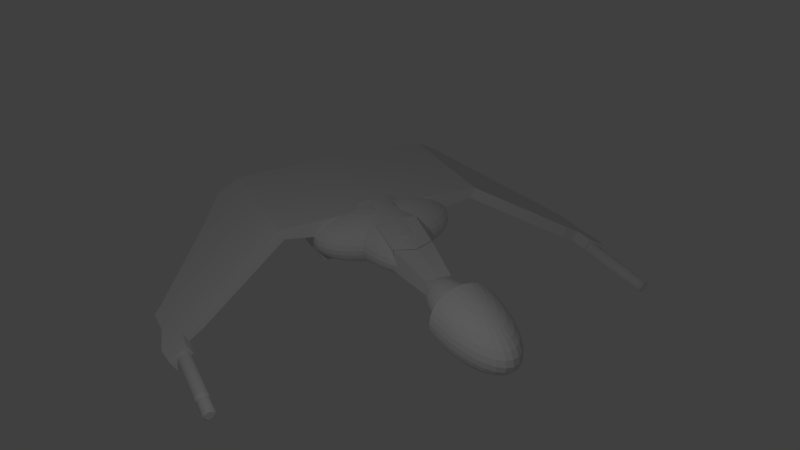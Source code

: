 # Source: kling_warbird_work.blend  (saved by Blender 2.72.0; exported with 4.5.12 LTS)
import bpy
from mathutils import Matrix  # noqa: F401  (used for matrix-valued properties, if any)

bpy.ops.wm.read_factory_settings(use_empty=True)
scene = bpy.context.scene
scene.name = 'Scene'

# ---- collections
col_collection_1 = bpy.data.collections.new('Collection 1'); scene.collection.children.link(col_collection_1)

# ---- world
world_world = bpy.data.worlds.new('World'); scene.world = world_world
world_world.color = (0.05088, 0.05088, 0.05088)
world_world.use_sun_shadow = False
world_world.sun_shadow_jitter_overblur = 0.0
world_world.cycles.sampling_method = 'MANUAL'
world_world.cycles.sample_map_resolution = 256

# ---- cameras
cam_camera_001 = bpy.data.cameras.new('Camera.001')
cam_camera_001.clip_end = 100.0
cam_camera_001.lens = 35.0
cam_camera_001.sensor_width = 32.0
cam_camera_001.sensor_height = 18.0
cam_camera_001.display_size = 2.0
cam_camera_001.dof.focus_distance = 0.0
cam_camera_001.dof.aperture_fstop = 128.0

# ---- lights
light_point = bpy.data.lights.new('Point', 'POINT')
light_point.transmission_factor = 0.0
light_point.energy = 100.0
light_point.shadow_buffer_clip_start = 0.5
light_point.shadow_soft_size = 0.1
light_point.shadow_maximum_resolution = 0.006
light_point.use_absolute_resolution = True
light_point.cycles.use_multiple_importance_sampling = False

# ---- meshes
me_cylinder = bpy.data.meshes.new('Cylinder')
me_cylinder.from_pydata([(3.614, -0.6474, -0.08944), (3.614, -0.6474, -1.126), (3.635, -0.6495, -0.08944), (3.635, -0.6495, -1.126), (3.655, -0.6557, -0.08944), (3.655, -0.6557, -1.126), (3.674, -0.6658, -0.08944), (3.674, -0.6658, -1.126), (3.691, -0.6794, -0.08944), (3.691, -0.6794, -1.126), (3.704, -0.6959, -0.08944), (3.704, -0.6959, -1.126), (3.714, -0.7147, -0.08944), (3.714, -0.7147, -1.126), (3.72, -0.7352, -0.08944), (3.72, -0.7352, -1.126), (3.723, -0.7564, -0.08944), (3.723, -0.7564, -1.126), (3.72, -0.7777, -0.08944), (3.72, -0.7777, -1.126), (3.714, -0.7981, -0.08944), (3.714, -0.7981, -1.126), (3.704, -0.817, -0.08944), (3.704, -0.817, -1.126), (3.691, -0.8335, -0.08944), (3.691, -0.8335, -1.126), (3.674, -0.847, -0.08944), (3.674, -0.847, -1.126), (3.655, -0.8571, -0.08944), (3.655, -0.8571, -1.126), (3.635, -0.8633, -0.08944), (3.635, -0.8633, -1.126), (3.614, -0.8654, -0.08944), (3.614, -0.8654, -1.126), (3.592, -0.8633, -0.08944), (3.592, -0.8633, -1.126), (3.572, -0.8571, -0.08944), (3.572, -0.8571, -1.126), (3.553, -0.847, -0.08944), (3.553, -0.847, -1.126), (3.537, -0.8335, -0.08944), (3.537, -0.8335, -1.126), (3.523, -0.817, -0.08944), (3.523, -0.817, -1.126), (3.513, -0.7981, -0.08944), (3.513, -0.7981, -1.126), (3.507, -0.7777, -0.08944), (3.507, -0.7777, -1.126), (3.505, -0.7564, -0.08944), (3.505, -0.7564, -1.126), (3.507, -0.7352, -0.08944), (3.507, -0.7352, -1.126), (3.513, -0.7147, -0.08944), (3.513, -0.7147, -1.126), (3.523, -0.6959, -0.08944), (3.523, -0.6959, -1.126), (3.537, -0.6794, -0.08944), (3.537, -0.6794, -1.126), (3.553, -0.6658, -0.08944), (3.553, -0.6658, -1.126), (3.572, -0.6557, -0.08944), (3.572, -0.6557, -1.126), (3.592, -0.6495, -0.08944), (3.592, -0.6495, -1.126), (3.614, -0.6751, -1.173), (3.629, -0.6767, -1.173), (3.645, -0.6813, -1.173), (3.659, -0.6888, -1.173), (3.671, -0.6989, -1.173), (3.681, -0.7113, -1.173), (3.689, -0.7253, -1.173), (3.693, -0.7406, -1.173), (3.695, -0.7564, -1.173), (3.693, -0.7723, -1.173), (3.689, -0.7875, -1.173), (3.681, -0.8016, -1.173), (3.671, -0.8139, -1.173), (3.659, -0.824, -1.173), (3.645, -0.8315, -1.173), (3.629, -0.8362, -1.173), (3.614, -0.8377, -1.173), (3.598, -0.8362, -1.173), (3.582, -0.8315, -1.173), (3.568, -0.824, -1.173), (3.556, -0.8139, -1.173), (3.546, -0.8016, -1.173), (3.538, -0.7875, -1.173), (3.534, -0.7723, -1.173), (3.532, -0.7564, -1.173), (3.534, -0.7406, -1.173), (3.538, -0.7253, -1.173), (3.546, -0.7113, -1.173), (3.556, -0.6989, -1.173), (3.568, -0.6888, -1.173), (3.582, -0.6813, -1.173), (3.598, -0.6767, -1.173), (3.614, -0.6751, -1.226), (3.629, -0.6767, -1.226), (3.645, -0.6813, -1.226), (3.659, -0.6888, -1.226), (3.671, -0.6989, -1.226), (3.681, -0.7113, -1.226), (3.689, -0.7253, -1.226), (3.693, -0.7406, -1.226), (3.695, -0.7564, -1.226), (3.693, -0.7723, -1.226), (3.689, -0.7875, -1.226), (3.681, -0.8016, -1.226), (3.671, -0.8139, -1.226), (3.659, -0.824, -1.226), (3.645, -0.8315, -1.226), (3.629, -0.8362, -1.226), (3.614, -0.8377, -1.226), (3.598, -0.8362, -1.226), (3.582, -0.8315, -1.226), (3.568, -0.824, -1.226), (3.556, -0.8139, -1.226), (3.546, -0.8016, -1.226), (3.538, -0.7875, -1.226), (3.534, -0.7723, -1.226), (3.532, -0.7564, -1.226), (3.534, -0.7406, -1.226), (3.538, -0.7253, -1.226), (3.546, -0.7113, -1.226), (3.556, -0.6989, -1.226), (3.568, -0.6888, -1.226), (3.582, -0.6813, -1.226), (3.598, -0.6767, -1.226), (3.614, -0.6585, -1.226), (3.633, -0.6604, -1.226), (3.651, -0.666, -1.226), (3.668, -0.675, -1.226), (3.683, -0.6872, -1.226), (3.695, -0.702, -1.226), (3.704, -0.719, -1.226), (3.71, -0.7373, -1.226), (3.711, -0.7564, -1.226), (3.71, -0.7755, -1.226), (3.704, -0.7939, -1.226), (3.695, -0.8108, -1.226), (3.683, -0.8256, -1.226), (3.668, -0.8378, -1.226), (3.651, -0.8469, -1.226), (3.633, -0.8524, -1.226), (3.614, -0.8543, -1.226), (3.594, -0.8524, -1.226), (3.576, -0.8469, -1.226), (3.559, -0.8378, -1.226), (3.544, -0.8256, -1.226), (3.532, -0.8108, -1.226), (3.523, -0.7939, -1.226), (3.518, -0.7755, -1.226), (3.516, -0.7564, -1.226), (3.518, -0.7373, -1.226), (3.523, -0.719, -1.226), (3.532, -0.702, -1.226), (3.544, -0.6872, -1.226), (3.559, -0.675, -1.226), (3.576, -0.666, -1.226), (3.594, -0.6604, -1.226), (3.614, -0.6585, -1.464), (3.633, -0.6604, -1.464), (3.651, -0.666, -1.464), (3.668, -0.675, -1.464), (3.683, -0.6872, -1.464), (3.695, -0.702, -1.464), (3.704, -0.719, -1.464), (3.71, -0.7373, -1.464), (3.711, -0.7564, -1.464), (3.71, -0.7755, -1.464), (3.704, -0.7939, -1.464), (3.695, -0.8108, -1.464), (3.683, -0.8256, -1.464), (3.668, -0.8378, -1.464), (3.651, -0.8469, -1.464), (3.633, -0.8524, -1.464), (3.614, -0.8543, -1.464), (3.594, -0.8524, -1.464), (3.576, -0.8469, -1.464), (3.559, -0.8378, -1.464), (3.544, -0.8256, -1.464), (3.532, -0.8108, -1.464), (3.523, -0.7939, -1.464), (3.518, -0.7755, -1.464), (3.516, -0.7564, -1.464), (3.518, -0.7373, -1.464), (3.523, -0.719, -1.464), (3.532, -0.702, -1.464), (3.544, -0.6872, -1.464), (3.559, -0.675, -1.464), (3.576, -0.666, -1.464), (3.594, -0.6604, -1.464), (3.614, -0.6923, -1.484), (3.626, -0.6936, -1.484), (3.638, -0.6972, -1.484), (3.649, -0.7031, -1.484), (3.659, -0.7111, -1.484), (3.667, -0.7208, -1.484), (3.673, -0.7319, -1.484), (3.676, -0.7439, -1.484), (3.678, -0.7564, -1.484), (3.676, -0.7689, -1.484), (3.673, -0.781, -1.484), (3.667, -0.792, -1.484), (3.659, -0.8018, -1.484), (3.649, -0.8097, -1.484), (3.638, -0.8157, -1.484), (3.626, -0.8193, -1.484), (3.614, -0.8205, -1.484), (3.601, -0.8193, -1.484), (3.589, -0.8157, -1.484), (3.578, -0.8097, -1.484), (3.568, -0.8018, -1.484), (3.56, -0.792, -1.484), (3.554, -0.781, -1.484), (3.551, -0.7689, -1.484), (3.549, -0.7564, -1.484), (3.551, -0.7439, -1.484), (3.554, -0.7319, -1.484), (3.56, -0.7208, -1.484), (3.568, -0.7111, -1.484), (3.578, -0.7031, -1.484), (3.589, -0.6972, -1.484), (3.601, -0.6936, -1.484), (3.614, -0.6923, -1.495), (3.626, -0.6936, -1.495), (3.638, -0.6972, -1.495), (3.649, -0.7031, -1.495), (3.659, -0.7111, -1.495), (3.667, -0.7208, -1.495), (3.673, -0.7319, -1.495), (3.676, -0.7439, -1.495), (3.678, -0.7564, -1.495), (3.676, -0.7689, -1.495), (3.673, -0.781, -1.495), (3.667, -0.792, -1.495), (3.659, -0.8018, -1.495), (3.649, -0.8097, -1.495), (3.638, -0.8157, -1.495), (3.626, -0.8193, -1.495), (3.614, -0.8205, -1.495), (3.601, -0.8193, -1.495), (3.589, -0.8157, -1.495), (3.578, -0.8097, -1.495), (3.568, -0.8018, -1.495), (3.56, -0.792, -1.495), (3.554, -0.781, -1.495), (3.551, -0.7689, -1.495), (3.549, -0.7564, -1.495), (3.551, -0.7439, -1.495), (3.554, -0.7319, -1.495), (3.56, -0.7208, -1.495), (3.568, -0.7111, -1.495), (3.578, -0.7031, -1.495), (3.589, -0.6972, -1.495), (3.601, -0.6936, -1.495)], [], [(0, 2, 3, 1), (2, 4, 5, 3), (4, 6, 7, 5), (6, 8, 9, 7), (8, 10, 11, 9), (10, 12, 13, 11), (12, 14, 15, 13), (14, 16, 17, 15), (16, 18, 19, 17), (18, 20, 21, 19), (20, 22, 23, 21), (22, 24, 25, 23), (24, 26, 27, 25), (26, 28, 29, 27), (28, 30, 31, 29), (30, 32, 33, 31), (32, 34, 35, 33), (34, 36, 37, 35), (36, 38, 39, 37), (38, 40, 41, 39), (40, 42, 43, 41), (42, 44, 45, 43), (44, 46, 47, 45), (46, 48, 49, 47), (48, 50, 51, 49), (50, 52, 53, 51), (52, 54, 55, 53), (54, 56, 57, 55), (56, 58, 59, 57), (58, 60, 61, 59), (53, 90, 89, 51), (62, 0, 1, 63), (60, 62, 63, 61), (0, 62, 60, 58, 56, 54, 52, 50, 48, 46, 44, 42, 40, 38, 36, 34, 32, 30, 28, 26, 24, 22, 20, 18, 16, 14, 12, 10, 8, 6, 4, 2), (90, 122, 121, 89), (9, 68, 67, 7), (31, 79, 78, 29), (59, 93, 92, 57), (37, 82, 81, 35), (15, 71, 70, 13), (1, 64, 95, 63), (43, 85, 84, 41), (21, 74, 73, 19), (49, 88, 87, 47), (5, 66, 65, 3), (27, 77, 76, 25), (55, 91, 90, 53), (11, 69, 68, 9), (33, 80, 79, 31), (61, 94, 93, 59), (39, 83, 82, 37), (3, 65, 64, 1), (17, 72, 71, 15), (45, 86, 85, 43), (23, 75, 74, 21), (51, 89, 88, 49), (7, 67, 66, 5), (29, 78, 77, 27), (57, 92, 91, 55), (35, 81, 80, 33), (13, 70, 69, 11), (63, 95, 94, 61), (41, 84, 83, 39), (19, 73, 72, 17), (47, 87, 86, 45), (25, 76, 75, 23), (124, 156, 155, 123), (68, 100, 99, 67), (79, 111, 110, 78), (88, 120, 119, 87), (66, 98, 97, 65), (77, 109, 108, 76), (86, 118, 117, 85), (75, 107, 106, 74), (95, 127, 126, 94), (84, 116, 115, 83), (73, 105, 104, 72), (93, 125, 124, 92), (82, 114, 113, 81), (71, 103, 102, 70), (91, 123, 122, 90), (69, 101, 100, 68), (80, 112, 111, 79), (89, 121, 120, 88), (67, 99, 98, 66), (78, 110, 109, 77), (87, 119, 118, 86), (65, 97, 96, 64), (76, 108, 107, 75), (64, 96, 127, 95), (85, 117, 116, 84), (74, 106, 105, 73), (94, 126, 125, 93), (83, 115, 114, 82), (72, 104, 103, 71), (92, 124, 123, 91), (81, 113, 112, 80), (70, 102, 101, 69), (158, 190, 189, 157), (113, 145, 144, 112), (102, 134, 133, 101), (122, 154, 153, 121), (100, 132, 131, 99), (111, 143, 142, 110), (120, 152, 151, 119), (98, 130, 129, 97), (109, 141, 140, 108), (118, 150, 149, 117), (107, 139, 138, 106), (127, 159, 158, 126), (116, 148, 147, 115), (105, 137, 136, 104), (125, 157, 156, 124), (114, 146, 145, 113), (103, 135, 134, 102), (123, 155, 154, 122), (101, 133, 132, 100), (112, 144, 143, 111), (121, 153, 152, 120), (99, 131, 130, 98), (110, 142, 141, 109), (119, 151, 150, 118), (97, 129, 128, 96), (108, 140, 139, 107), (96, 128, 159, 127), (117, 149, 148, 116), (106, 138, 137, 105), (126, 158, 157, 125), (115, 147, 146, 114), (104, 136, 135, 103), (160, 192, 223, 191), (147, 179, 178, 146), (136, 168, 167, 135), (156, 188, 187, 155), (145, 177, 176, 144), (134, 166, 165, 133), (154, 186, 185, 153), (132, 164, 163, 131), (143, 175, 174, 142), (152, 184, 183, 151), (130, 162, 161, 129), (141, 173, 172, 140), (150, 182, 181, 149), (139, 171, 170, 138), (159, 191, 190, 158), (148, 180, 179, 147), (137, 169, 168, 136), (157, 189, 188, 156), (146, 178, 177, 145), (135, 167, 166, 134), (155, 187, 186, 154), (133, 165, 164, 132), (144, 176, 175, 143), (153, 185, 184, 152), (131, 163, 162, 130), (142, 174, 173, 141), (151, 183, 182, 150), (129, 161, 160, 128), (140, 172, 171, 139), (128, 160, 191, 159), (149, 181, 180, 148), (138, 170, 169, 137), (215, 247, 246, 214), (181, 213, 212, 180), (170, 202, 201, 169), (190, 222, 221, 189), (179, 211, 210, 178), (168, 200, 199, 167), (188, 220, 219, 187), (177, 209, 208, 176), (166, 198, 197, 165), (186, 218, 217, 185), (164, 196, 195, 163), (175, 207, 206, 174), (184, 216, 215, 183), (162, 194, 193, 161), (173, 205, 204, 172), (182, 214, 213, 181), (171, 203, 202, 170), (191, 223, 222, 190), (180, 212, 211, 179), (169, 201, 200, 168), (189, 221, 220, 188), (178, 210, 209, 177), (167, 199, 198, 166), (187, 219, 218, 186), (165, 197, 196, 164), (176, 208, 207, 175), (185, 217, 216, 184), (163, 195, 194, 162), (174, 206, 205, 173), (183, 215, 214, 182), (161, 193, 192, 160), (172, 204, 203, 171), (225, 226, 227, 228, 229, 230, 231, 232, 233, 234, 235, 236, 237, 238, 239, 240, 241, 242, 243, 244, 245, 246, 247, 248, 249, 250, 251, 252, 253, 254, 255, 224), (193, 225, 224, 192), (204, 236, 235, 203), (192, 224, 255, 223), (213, 245, 244, 212), (202, 234, 233, 201), (222, 254, 253, 221), (211, 243, 242, 210), (200, 232, 231, 199), (220, 252, 251, 219), (209, 241, 240, 208), (198, 230, 229, 197), (218, 250, 249, 217), (196, 228, 227, 195), (207, 239, 238, 206), (216, 248, 247, 215), (194, 226, 225, 193), (205, 237, 236, 204), (214, 246, 245, 213), (203, 235, 234, 202), (223, 255, 254, 222), (212, 244, 243, 211), (201, 233, 232, 200), (221, 253, 252, 220), (210, 242, 241, 209), (199, 231, 230, 198), (219, 251, 250, 218), (197, 229, 228, 196), (208, 240, 239, 207), (217, 249, 248, 216), (195, 227, 226, 194), (206, 238, 237, 205)])
me_cylinder.use_remesh_preserve_volume = False
me_cylinder.use_remesh_preserve_attributes = False
me_cylinder.use_mirror_vertex_groups = False
me_cylinder.update()
me_cube_003 = bpy.data.meshes.new('Cube.003')
me_cube_003.from_pydata([(1.0, 1.0, -1.0), (1.0, -1.0, -1.0), (1.0, 1.0, 1.0), (1.0, -1.0, 1.0), (0.0, 1.0, 1.0), (1.0, 1.0, 0.0), (0.0, 1.0, -1.0), (1.0, 0.0, 1.0), (1.0, -1.0, 0.0), (1.0, 0.0, -1.0), (0.0, -1.0, 1.0), (0.0, -1.0, -1.0), (0.0, 1.0, 0.0), (1.0, 0.0, 0.0), (0.0, -1.0, 0.0), (0.0, 0.0, -1.0), (0.0, 0.0, 1.0)], [], [(12, 5, 0, 6), (13, 8, 1, 9), (15, 6, 0, 9), (4, 2, 5, 12), (5, 13, 9, 0), (2, 7, 13, 5), (7, 3, 8, 13), (8, 14, 11, 1), (3, 10, 14, 8), (11, 15, 9, 1), (3, 7, 16, 10), (7, 2, 4, 16)])
me_cube_003.use_remesh_preserve_volume = False
me_cube_003.use_remesh_preserve_attributes = False
me_cube_003.use_mirror_vertex_groups = False
me_cube_003.update()
me_sphere_003 = bpy.data.meshes.new('Sphere.003')
me_sphere_003.from_pydata([(0.1959, 0.1548, 1.019), (0.1959, 0.3424, 0.9676), (0.1959, 0.5152, 0.8839), (0.1959, 0.6668, 0.7714), (0.1959, 0.7911, 0.6342), (0.1959, 0.8836, 0.4778), (0.1959, 0.9405, 0.308), (0.1959, 0.9597, 0.1315), (0.1959, 0.9405, -0.04509), (0.1959, 0.8836, -0.2149), (0.1959, 0.7911, -0.3713), (0.1959, 0.6668, -0.5085), (0.1959, 0.5152, -0.621), (0.1959, 0.3424, -0.7046), (0.1959, 0.1548, -0.7561), (0.2339, 0.151, 1.019), (0.2705, 0.335, 0.9676), (0.3043, 0.5046, 0.8839), (0.3338, 0.6532, 0.7714), (0.3581, 0.7752, 0.6342), (0.3761, 0.8658, 0.4778), (0.3872, 0.9216, 0.308), (0.391, 0.9405, 0.1315), (0.3872, 0.9216, -0.04509), (0.3761, 0.8658, -0.2149), (0.3581, 0.7752, -0.3713), (0.3338, 0.6532, -0.5085), (0.3043, 0.5046, -0.621), (0.2705, 0.335, -0.7046), (0.2339, 0.151, -0.7561), (0.2705, 0.1399, 1.019), (0.3423, 0.3132, 0.9676), (0.4085, 0.473, 0.8839), (0.4665, 0.613, 0.7714), (0.5141, 0.7278, 0.6342), (0.5494, 0.8132, 0.4778), (0.5712, 0.8658, 0.308), (0.5786, 0.8836, 0.1315), (0.5712, 0.8658, -0.04509), (0.5494, 0.8132, -0.2149), (0.5141, 0.7278, -0.3713), (0.4665, 0.613, -0.5085), (0.4085, 0.473, -0.621), (0.3423, 0.3132, -0.7046), (0.2705, 0.1399, -0.7561), (0.3043, 0.1219, 1.019), (0.4085, 0.2779, 0.9676), (0.5045, 0.4216, 0.8839), (0.5887, 0.5476, 0.7714), (0.6578, 0.651, 0.6342), (0.7092, 0.7278, 0.4778), (0.7408, 0.7752, 0.308), (0.7515, 0.7911, 0.1315), (0.7408, 0.7752, -0.04509), (0.7092, 0.7278, -0.2149), (0.6578, 0.651, -0.3713), (0.5887, 0.5476, -0.5085), (0.5045, 0.4216, -0.621), (0.4085, 0.2779, -0.7046), (0.3043, 0.1219, -0.7561), (0.3338, 0.09762, 1.019), (0.4665, 0.2303, 0.9676), (0.5887, 0.3525, 0.8839), (0.6959, 0.4597, 0.7714), (0.7838, 0.5476, 0.6342), (0.8492, 0.613, 0.4778), (0.8894, 0.6532, 0.308), (0.903, 0.6668, 0.1315), (0.8894, 0.6532, -0.04509), (0.8492, 0.613, -0.2149), (0.7838, 0.5476, -0.3713), (0.6959, 0.4597, -0.5085), (0.5887, 0.3525, -0.621), (0.4665, 0.2303, -0.7046), (0.3338, 0.09762, -0.7561), (0.3581, 0.06806, 1.019), (0.5141, 0.1723, 0.9676), (0.6578, 0.2683, 0.8839), (0.7838, 0.3525, 0.7714), (0.8872, 0.4216, 0.6342), (0.9641, 0.473, 0.4778), (1.011, 0.5046, 0.308), (1.027, 0.5152, 0.1315), (1.011, 0.5046, -0.04509), (0.9641, 0.473, -0.2149), (0.8872, 0.4216, -0.3713), (0.7838, 0.3525, -0.5085), (0.6578, 0.2683, -0.621), (0.5141, 0.1723, -0.7046), (0.3581, 0.06806, -0.7561), (0.3761, 0.03433, 1.019), (0.5494, 0.1061, 0.9676), (0.7092, 0.1723, 0.8839), (0.8492, 0.2303, 0.7714), (0.9641, 0.2779, 0.6342), (1.049, 0.3132, 0.4778), (1.102, 0.335, 0.308), (1.12, 0.3424, 0.1315), (1.102, 0.335, -0.04509), (1.049, 0.3132, -0.2149), (0.9641, 0.2779, -0.3713), (0.8492, 0.2303, -0.5085), (0.7092, 0.1723, -0.621), (0.5494, 0.1061, -0.7046), (0.3761, 0.03433, -0.7561), (0.3872, -0.002268, 1.019), (0.5712, 0.03433, 0.9676), (0.7408, 0.06806, 0.8839), (0.8894, 0.09762, 0.7714), (1.011, 0.1219, 0.6342), (1.102, 0.1399, 0.4778), (1.158, 0.151, 0.308), (1.177, 0.1548, 0.1315), (1.158, 0.151, -0.04509), (1.102, 0.1399, -0.2149), (1.011, 0.1219, -0.3713), (0.8894, 0.09762, -0.5085), (0.7408, 0.06806, -0.621), (0.5712, 0.03433, -0.7046), (0.3872, -0.002268, -0.7561), (0.391, -0.04033, 1.019), (0.5786, -0.04033, 0.9676), (0.7515, -0.04033, 0.8839), (0.903, -0.04033, 0.7714), (1.027, -0.04033, 0.6342), (1.12, -0.04033, 0.4778), (1.177, -0.04033, 0.308), (1.196, -0.04033, 0.1315), (1.177, -0.04033, -0.04509), (1.12, -0.04033, -0.2149), (1.027, -0.04033, -0.3713), (0.903, -0.04033, -0.5085), (0.7515, -0.04033, -0.621), (0.5786, -0.04033, -0.7046), (0.391, -0.04033, -0.7561), (0.1959, -0.04033, -0.7735), (0.1959, -0.04033, 1.036)], [], [(6, 5, 20, 21), (4, 3, 18, 19), (2, 1, 16, 17), (13, 12, 27, 28), (11, 10, 25, 26), (9, 8, 23, 24), (7, 6, 21, 22), (5, 4, 19, 20), (3, 2, 17, 18), (14, 13, 28, 29), (1, 0, 15, 16), (12, 11, 26, 27), (10, 9, 24, 25), (8, 7, 22, 23), (21, 20, 35, 36), (19, 18, 33, 34), (17, 16, 31, 32), (28, 27, 42, 43), (26, 25, 40, 41), (24, 23, 38, 39), (22, 21, 36, 37), (20, 19, 34, 35), (18, 17, 32, 33), (29, 28, 43, 44), (16, 15, 30, 31), (27, 26, 41, 42), (25, 24, 39, 40), (23, 22, 37, 38), (36, 35, 50, 51), (34, 33, 48, 49), (32, 31, 46, 47), (43, 42, 57, 58), (41, 40, 55, 56), (39, 38, 53, 54), (37, 36, 51, 52), (35, 34, 49, 50), (33, 32, 47, 48), (44, 43, 58, 59), (31, 30, 45, 46), (42, 41, 56, 57), (40, 39, 54, 55), (38, 37, 52, 53), (51, 50, 65, 66), (49, 48, 63, 64), (47, 46, 61, 62), (58, 57, 72, 73), (56, 55, 70, 71), (54, 53, 68, 69), (52, 51, 66, 67), (50, 49, 64, 65), (48, 47, 62, 63), (59, 58, 73, 74), (46, 45, 60, 61), (57, 56, 71, 72), (55, 54, 69, 70), (53, 52, 67, 68), (66, 65, 80, 81), (64, 63, 78, 79), (62, 61, 76, 77), (73, 72, 87, 88), (71, 70, 85, 86), (69, 68, 83, 84), (67, 66, 81, 82), (65, 64, 79, 80), (63, 62, 77, 78), (74, 73, 88, 89), (61, 60, 75, 76), (72, 71, 86, 87), (70, 69, 84, 85), (68, 67, 82, 83), (81, 80, 95, 96), (79, 78, 93, 94), (77, 76, 91, 92), (88, 87, 102, 103), (86, 85, 100, 101), (84, 83, 98, 99), (82, 81, 96, 97), (80, 79, 94, 95), (78, 77, 92, 93), (89, 88, 103, 104), (76, 75, 90, 91), (87, 86, 101, 102), (85, 84, 99, 100), (83, 82, 97, 98), (96, 95, 110, 111), (94, 93, 108, 109), (92, 91, 106, 107), (103, 102, 117, 118), (101, 100, 115, 116), (99, 98, 113, 114), (97, 96, 111, 112), (95, 94, 109, 110), (93, 92, 107, 108), (104, 103, 118, 119), (91, 90, 105, 106), (102, 101, 116, 117), (100, 99, 114, 115), (98, 97, 112, 113), (111, 110, 125, 126), (109, 108, 123, 124), (107, 106, 121, 122), (118, 117, 132, 133), (116, 115, 130, 131), (114, 113, 128, 129), (112, 111, 126, 127), (110, 109, 124, 125), (108, 107, 122, 123), (119, 118, 133, 134), (106, 105, 120, 121), (117, 116, 131, 132), (115, 114, 129, 130), (113, 112, 127, 128), (135, 14, 29), (0, 136, 15), (135, 29, 44), (15, 136, 30), (135, 44, 59), (30, 136, 45), (135, 59, 74), (45, 136, 60), (135, 74, 89), (60, 136, 75), (135, 89, 104), (75, 136, 90), (135, 104, 119), (90, 136, 105), (135, 119, 134), (105, 136, 120)])
me_sphere_003.use_remesh_preserve_volume = False
me_sphere_003.use_remesh_preserve_attributes = False
me_sphere_003.use_mirror_vertex_groups = False
me_sphere_003.update()
me_sphere_002 = bpy.data.meshes.new('Sphere.002')
me_sphere_002.from_pydata([(3.266e-07, 0.1951, 0.9808), (3.192e-07, 0.3827, 0.9239), (3.117e-07, 0.5556, 0.8315), (3.192e-07, 0.7071, 0.7071), (3.341e-07, 0.8315, 0.5556), (2.745e-07, 0.9239, 0.3827), (3.937e-07, 0.9808, 0.1951), (3.788e-07, 1.0, 7.55e-08), (3.937e-07, 0.9808, -0.1951), (2.298e-07, 0.9239, -0.3827), (3.341e-07, 0.8315, -0.5556), (3.192e-07, 0.7071, -0.7071), (3.415e-07, 0.5556, -0.8315), (3.043e-07, 0.3827, -0.9239), (3.08e-07, 0.1951, -0.9808), (0.03806, 0.1913, 0.9808), (0.07466, 0.3753, 0.9239), (0.1084, 0.5449, 0.8315), (0.138, 0.6935, 0.7071), (0.1622, 0.8155, 0.5556), (0.1802, 0.9061, 0.3827), (0.1913, 0.9619, 0.1951), (0.1951, 0.9808, 7.55e-08), (0.1913, 0.9619, -0.1951), (0.1802, 0.9061, -0.3827), (0.1622, 0.8155, -0.5556), (0.138, 0.6935, -0.7071), (0.1084, 0.5449, -0.8315), (0.07466, 0.3753, -0.9239), (0.03806, 0.1913, -0.9808), (0.07466, 0.1802, 0.9808), (0.1464, 0.3536, 0.9239), (0.2126, 0.5133, 0.8315), (0.2706, 0.6533, 0.7071), (0.3182, 0.7682, 0.5556), (0.3536, 0.8536, 0.3827), (0.3753, 0.9061, 0.1951), (0.3827, 0.9239, 7.55e-08), (0.3753, 0.9061, -0.1951), (0.3536, 0.8536, -0.3827), (0.3182, 0.7682, -0.5556), (0.2706, 0.6533, -0.7071), (0.2126, 0.5133, -0.8315), (0.1464, 0.3536, -0.9239), (0.07466, 0.1802, -0.9808), (0.1084, 0.1622, 0.9808), (0.2126, 0.3182, 0.9239), (0.3087, 0.4619, 0.8315), (0.3928, 0.5879, 0.7071), (0.4619, 0.6913, 0.5556), (0.5133, 0.7682, 0.3827), (0.5449, 0.8155, 0.1951), (0.5556, 0.8315, 7.55e-08), (0.5449, 0.8155, -0.1951), (0.5133, 0.7682, -0.3827), (0.4619, 0.6913, -0.5556), (0.3928, 0.5879, -0.7071), (0.3087, 0.4619, -0.8315), (0.2126, 0.3182, -0.9239), (0.1084, 0.1622, -0.9808), (0.138, 0.1379, 0.9808), (0.2706, 0.2706, 0.9239), (0.3928, 0.3928, 0.8315), (0.5, 0.5, 0.7071), (0.5879, 0.5879, 0.5556), (0.6533, 0.6533, 0.3827), (0.6935, 0.6935, 0.1951), (0.7071, 0.7071, 7.55e-08), (0.6935, 0.6935, -0.1951), (0.6533, 0.6533, -0.3827), (0.5879, 0.5879, -0.5556), (0.5, 0.5, -0.7071), (0.3928, 0.3928, -0.8315), (0.2706, 0.2706, -0.9239), (0.138, 0.1379, -0.9808), (0.1622, 0.1084, 0.9808), (0.3182, 0.2126, 0.9239), (0.4619, 0.3087, 0.8315), (0.5879, 0.3928, 0.7071), (0.6913, 0.4619, 0.5556), (0.7682, 0.5133, 0.3827), (0.8155, 0.5449, 0.1951), (0.8315, 0.5556, 7.55e-08), (0.8155, 0.5449, -0.1951), (0.7682, 0.5133, -0.3827), (0.6913, 0.4619, -0.5556), (0.5879, 0.3928, -0.7071), (0.4619, 0.3087, -0.8315), (0.3182, 0.2126, -0.9239), (0.1622, 0.1084, -0.9808), (0.1802, 0.07466, 0.9808), (0.3536, 0.1464, 0.9239), (0.5133, 0.2126, 0.8315), (0.6533, 0.2706, 0.7071), (0.7682, 0.3182, 0.5556), (0.8536, 0.3536, 0.3827), (0.9061, 0.3753, 0.1951), (0.9239, 0.3827, 7.55e-08), (0.9061, 0.3753, -0.1951), (0.8536, 0.3536, -0.3827), (0.7682, 0.3182, -0.5556), (0.6533, 0.2706, -0.7071), (0.5133, 0.2126, -0.8315), (0.3536, 0.1464, -0.9239), (0.1802, 0.07466, -0.9808), (0.1913, 0.03806, 0.9808), (0.3753, 0.07466, 0.9239), (0.5449, 0.1084, 0.8315), (0.6935, 0.1379, 0.7071), (0.8155, 0.1622, 0.5556), (0.9061, 0.1802, 0.3827), (0.9619, 0.1913, 0.1951), (0.9808, 0.1951, 7.55e-08), (0.9619, 0.1913, -0.1951), (0.9061, 0.1802, -0.3827), (0.8155, 0.1622, -0.5556), (0.6935, 0.1379, -0.7071), (0.5449, 0.1084, -0.8315), (0.3753, 0.07466, -0.9239), (0.1913, 0.03806, -0.9808), (0.1951, -7.212e-09, 0.9808), (0.3827, 4.122e-08, 0.9239), (0.5556, 2.632e-08, 0.8315), (0.7071, -2.584e-08, 0.7071), (0.8315, -8.544e-08, 0.5556), (0.9239, 6.357e-08, 0.3827), (0.9808, -8.544e-08, 0.1951), (1.0, -1.003e-07, 7.55e-08), (0.9808, -8.544e-08, -0.1951), (0.9239, 6.357e-08, -0.3827), (0.8315, -8.544e-08, -0.5556), (0.7071, -2.584e-08, -0.7071), (0.5556, -1.094e-08, -0.8315), (0.3827, 3.964e-09, -0.9239), (0.1951, 3.964e-09, -0.9808), (3.258e-07, 0.0, -1.0), (2.48e-08, -1.247e-07, 1.0)], [], [(6, 5, 20, 21), (4, 3, 18, 19), (2, 1, 16, 17), (13, 12, 27, 28), (11, 10, 25, 26), (9, 8, 23, 24), (7, 6, 21, 22), (5, 4, 19, 20), (3, 2, 17, 18), (14, 13, 28, 29), (1, 0, 15, 16), (12, 11, 26, 27), (10, 9, 24, 25), (8, 7, 22, 23), (21, 20, 35, 36), (19, 18, 33, 34), (17, 16, 31, 32), (28, 27, 42, 43), (26, 25, 40, 41), (24, 23, 38, 39), (22, 21, 36, 37), (20, 19, 34, 35), (18, 17, 32, 33), (29, 28, 43, 44), (16, 15, 30, 31), (27, 26, 41, 42), (25, 24, 39, 40), (23, 22, 37, 38), (36, 35, 50, 51), (34, 33, 48, 49), (32, 31, 46, 47), (43, 42, 57, 58), (41, 40, 55, 56), (39, 38, 53, 54), (37, 36, 51, 52), (35, 34, 49, 50), (33, 32, 47, 48), (44, 43, 58, 59), (31, 30, 45, 46), (42, 41, 56, 57), (40, 39, 54, 55), (38, 37, 52, 53), (51, 50, 65, 66), (49, 48, 63, 64), (47, 46, 61, 62), (58, 57, 72, 73), (56, 55, 70, 71), (54, 53, 68, 69), (52, 51, 66, 67), (50, 49, 64, 65), (48, 47, 62, 63), (59, 58, 73, 74), (46, 45, 60, 61), (57, 56, 71, 72), (55, 54, 69, 70), (53, 52, 67, 68), (66, 65, 80, 81), (64, 63, 78, 79), (62, 61, 76, 77), (73, 72, 87, 88), (71, 70, 85, 86), (69, 68, 83, 84), (67, 66, 81, 82), (65, 64, 79, 80), (63, 62, 77, 78), (74, 73, 88, 89), (61, 60, 75, 76), (72, 71, 86, 87), (70, 69, 84, 85), (68, 67, 82, 83), (81, 80, 95, 96), (79, 78, 93, 94), (77, 76, 91, 92), (88, 87, 102, 103), (86, 85, 100, 101), (84, 83, 98, 99), (82, 81, 96, 97), (80, 79, 94, 95), (78, 77, 92, 93), (89, 88, 103, 104), (76, 75, 90, 91), (87, 86, 101, 102), (85, 84, 99, 100), (83, 82, 97, 98), (96, 95, 110, 111), (94, 93, 108, 109), (92, 91, 106, 107), (103, 102, 117, 118), (101, 100, 115, 116), (99, 98, 113, 114), (97, 96, 111, 112), (95, 94, 109, 110), (93, 92, 107, 108), (104, 103, 118, 119), (91, 90, 105, 106), (102, 101, 116, 117), (100, 99, 114, 115), (98, 97, 112, 113), (111, 110, 125, 126), (109, 108, 123, 124), (107, 106, 121, 122), (118, 117, 132, 133), (116, 115, 130, 131), (114, 113, 128, 129), (112, 111, 126, 127), (110, 109, 124, 125), (108, 107, 122, 123), (119, 118, 133, 134), (106, 105, 120, 121), (117, 116, 131, 132), (115, 114, 129, 130), (113, 112, 127, 128), (135, 14, 29), (0, 136, 15), (135, 29, 44), (15, 136, 30), (135, 44, 59), (30, 136, 45), (135, 59, 74), (45, 136, 60), (135, 74, 89), (60, 136, 75), (135, 89, 104), (75, 136, 90), (135, 104, 119), (90, 136, 105), (135, 119, 134), (105, 136, 120)])
me_sphere_002.use_remesh_preserve_volume = False
me_sphere_002.use_remesh_preserve_attributes = False
me_sphere_002.use_mirror_vertex_groups = False
me_sphere_002.update()
me_sphere_001 = bpy.data.meshes.new('Sphere.001')
me_sphere_001.from_pydata([(3.266e-07, 0.1951, 0.9808), (3.192e-07, 0.3827, 0.9239), (3.117e-07, 0.5556, 0.8315), (3.192e-07, 0.7071, 0.7071), (3.341e-07, 0.8315, 0.5556), (2.745e-07, 0.9239, 0.3827), (3.937e-07, 0.9808, 0.1951), (3.788e-07, 1.0, 7.55e-08), (3.937e-07, 0.9808, -0.1951), (2.298e-07, 0.9239, -0.3827), (3.341e-07, 0.8315, -0.5556), (3.192e-07, 0.7071, -0.7071), (3.415e-07, 0.5556, -0.8315), (3.043e-07, 0.3827, -0.9239), (3.08e-07, 0.1951, -0.9808), (0.03806, 0.1913, 0.9808), (0.07466, 0.3753, 0.9239), (0.1084, 0.5449, 0.8315), (0.138, 0.6935, 0.7071), (0.1622, 0.8155, 0.5556), (0.1802, 0.9061, 0.3827), (0.1913, 0.9619, 0.1951), (0.1951, 0.9808, 7.55e-08), (0.1913, 0.9619, -0.1951), (0.1802, 0.9061, -0.3827), (0.1622, 0.8155, -0.5556), (0.138, 0.6935, -0.7071), (0.1084, 0.5449, -0.8315), (0.07466, 0.3753, -0.9239), (0.03806, 0.1913, -0.9808), (0.07466, 0.1802, 0.9808), (0.1464, 0.3536, 0.9239), (0.2126, 0.5133, 0.8315), (0.2706, 0.6533, 0.7071), (0.3182, 0.7682, 0.5556), (0.3536, 0.8536, 0.3827), (0.3753, 0.9061, 0.1951), (0.3827, 0.9239, 7.55e-08), (0.3753, 0.9061, -0.1951), (0.3536, 0.8536, -0.3827), (0.3182, 0.7682, -0.5556), (0.2706, 0.6533, -0.7071), (0.2126, 0.5133, -0.8315), (0.1464, 0.3536, -0.9239), (0.07466, 0.1802, -0.9808), (0.1084, 0.1622, 0.9808), (0.2126, 0.3182, 0.9239), (0.3087, 0.4619, 0.8315), (0.3928, 0.5879, 0.7071), (0.4619, 0.6913, 0.5556), (0.5133, 0.7682, 0.3827), (0.5449, 0.8155, 0.1951), (0.5556, 0.8315, 7.55e-08), (0.5449, 0.8155, -0.1951), (0.5133, 0.7682, -0.3827), (0.4619, 0.6913, -0.5556), (0.3928, 0.5879, -0.7071), (0.3087, 0.4619, -0.8315), (0.2126, 0.3182, -0.9239), (0.1084, 0.1622, -0.9808), (0.138, 0.1379, 0.9808), (0.2706, 0.2706, 0.9239), (0.3928, 0.3928, 0.8315), (0.5, 0.5, 0.7071), (0.5879, 0.5879, 0.5556), (0.6533, 0.6533, 0.3827), (0.6935, 0.6935, 0.1951), (0.7071, 0.7071, 7.55e-08), (0.6935, 0.6935, -0.1951), (0.6533, 0.6533, -0.3827), (0.5879, 0.5879, -0.5556), (0.5, 0.5, -0.7071), (0.3928, 0.3928, -0.8315), (0.2706, 0.2706, -0.9239), (0.138, 0.1379, -0.9808), (0.1622, 0.1084, 0.9808), (0.3182, 0.2126, 0.9239), (0.4619, 0.3087, 0.8315), (0.5879, 0.3928, 0.7071), (0.6913, 0.4619, 0.5556), (0.7682, 0.5133, 0.3827), (0.8155, 0.5449, 0.1951), (0.8315, 0.5556, 7.55e-08), (0.8155, 0.5449, -0.1951), (0.7682, 0.5133, -0.3827), (0.6913, 0.4619, -0.5556), (0.5879, 0.3928, -0.7071), (0.4619, 0.3087, -0.8315), (0.3182, 0.2126, -0.9239), (0.1622, 0.1084, -0.9808), (0.1802, 0.07466, 0.9808), (0.3536, 0.1464, 0.9239), (0.5133, 0.2126, 0.8315), (0.6533, 0.2706, 0.7071), (0.7682, 0.3182, 0.5556), (0.8536, 0.3536, 0.3827), (0.9061, 0.3753, 0.1951), (0.9239, 0.3827, 7.55e-08), (0.9061, 0.3753, -0.1951), (0.8536, 0.3536, -0.3827), (0.7682, 0.3182, -0.5556), (0.6533, 0.2706, -0.7071), (0.5133, 0.2126, -0.8315), (0.3536, 0.1464, -0.9239), (0.1802, 0.07466, -0.9808), (0.1913, 0.03806, 0.9808), (0.3753, 0.07466, 0.9239), (0.5449, 0.1084, 0.8315), (0.6935, 0.1379, 0.7071), (0.8155, 0.1622, 0.5556), (0.9061, 0.1802, 0.3827), (0.9619, 0.1913, 0.1951), (0.9808, 0.1951, 7.55e-08), (0.9619, 0.1913, -0.1951), (0.9061, 0.1802, -0.3827), (0.8155, 0.1622, -0.5556), (0.6935, 0.1379, -0.7071), (0.5449, 0.1084, -0.8315), (0.3753, 0.07466, -0.9239), (0.1913, 0.03806, -0.9808), (0.1951, -7.212e-09, 0.9808), (0.3827, 4.122e-08, 0.9239), (0.5556, 2.632e-08, 0.8315), (0.7071, -2.584e-08, 0.7071), (0.8315, -8.544e-08, 0.5556), (0.9239, 6.357e-08, 0.3827), (0.9808, -8.544e-08, 0.1951), (1.0, -1.003e-07, 7.55e-08), (0.9808, -8.544e-08, -0.1951), (0.9239, 6.357e-08, -0.3827), (0.8315, -8.544e-08, -0.5556), (0.7071, -2.584e-08, -0.7071), (0.5556, -1.094e-08, -0.8315), (0.3827, 3.964e-09, -0.9239), (0.1951, 3.964e-09, -0.9808), (3.258e-07, 0.0, -1.0), (2.48e-08, -1.247e-07, 1.0)], [], [(6, 5, 20, 21), (4, 3, 18, 19), (2, 1, 16, 17), (13, 12, 27, 28), (11, 10, 25, 26), (9, 8, 23, 24), (7, 6, 21, 22), (5, 4, 19, 20), (3, 2, 17, 18), (14, 13, 28, 29), (1, 0, 15, 16), (12, 11, 26, 27), (10, 9, 24, 25), (8, 7, 22, 23), (21, 20, 35, 36), (19, 18, 33, 34), (17, 16, 31, 32), (28, 27, 42, 43), (26, 25, 40, 41), (24, 23, 38, 39), (22, 21, 36, 37), (20, 19, 34, 35), (18, 17, 32, 33), (29, 28, 43, 44), (16, 15, 30, 31), (27, 26, 41, 42), (25, 24, 39, 40), (23, 22, 37, 38), (36, 35, 50, 51), (34, 33, 48, 49), (32, 31, 46, 47), (43, 42, 57, 58), (41, 40, 55, 56), (39, 38, 53, 54), (37, 36, 51, 52), (35, 34, 49, 50), (33, 32, 47, 48), (44, 43, 58, 59), (31, 30, 45, 46), (42, 41, 56, 57), (40, 39, 54, 55), (38, 37, 52, 53), (51, 50, 65, 66), (49, 48, 63, 64), (47, 46, 61, 62), (58, 57, 72, 73), (56, 55, 70, 71), (54, 53, 68, 69), (52, 51, 66, 67), (50, 49, 64, 65), (48, 47, 62, 63), (59, 58, 73, 74), (46, 45, 60, 61), (57, 56, 71, 72), (55, 54, 69, 70), (53, 52, 67, 68), (66, 65, 80, 81), (64, 63, 78, 79), (62, 61, 76, 77), (73, 72, 87, 88), (71, 70, 85, 86), (69, 68, 83, 84), (67, 66, 81, 82), (65, 64, 79, 80), (63, 62, 77, 78), (74, 73, 88, 89), (61, 60, 75, 76), (72, 71, 86, 87), (70, 69, 84, 85), (68, 67, 82, 83), (81, 80, 95, 96), (79, 78, 93, 94), (77, 76, 91, 92), (88, 87, 102, 103), (86, 85, 100, 101), (84, 83, 98, 99), (82, 81, 96, 97), (80, 79, 94, 95), (78, 77, 92, 93), (89, 88, 103, 104), (76, 75, 90, 91), (87, 86, 101, 102), (85, 84, 99, 100), (83, 82, 97, 98), (96, 95, 110, 111), (94, 93, 108, 109), (92, 91, 106, 107), (103, 102, 117, 118), (101, 100, 115, 116), (99, 98, 113, 114), (97, 96, 111, 112), (95, 94, 109, 110), (93, 92, 107, 108), (104, 103, 118, 119), (91, 90, 105, 106), (102, 101, 116, 117), (100, 99, 114, 115), (98, 97, 112, 113), (111, 110, 125, 126), (109, 108, 123, 124), (107, 106, 121, 122), (118, 117, 132, 133), (116, 115, 130, 131), (114, 113, 128, 129), (112, 111, 126, 127), (110, 109, 124, 125), (108, 107, 122, 123), (119, 118, 133, 134), (106, 105, 120, 121), (117, 116, 131, 132), (115, 114, 129, 130), (113, 112, 127, 128), (135, 14, 29), (0, 136, 15), (135, 29, 44), (15, 136, 30), (135, 44, 59), (30, 136, 45), (135, 59, 74), (45, 136, 60), (135, 74, 89), (60, 136, 75), (135, 89, 104), (75, 136, 90), (135, 104, 119), (90, 136, 105), (135, 119, 134), (105, 136, 120)])
me_sphere_001.use_remesh_preserve_volume = False
me_sphere_001.use_remesh_preserve_attributes = False
me_sphere_001.use_mirror_vertex_groups = False
me_sphere_001.update()
me_cube_002 = bpy.data.meshes.new('Cube.002')
me_cube_002.from_pydata([(0.0, -2.167, -0.4836), (0.0, 0.0, -0.4836), (1.671, -2.482e-08, -0.2279), (1.671, -2.167, -0.2279), (0.0, -2.167, -1.192e-07), (0.0, 0.0, -1.192e-07), (1.763, 0.0, -0.05745), (1.763, -2.167, -0.05745), (3.23, 0.6214, -1.064), (3.321, 0.6214, -0.8936), (3.567, -0.2868, -1.245), (3.658, -0.2868, -1.074), (2.398, -1.649, -0.6177), (2.489, -1.649, -0.4473), (2.05, -2.151, -0.4313), (2.142, -2.151, -0.2608), (3.443, 0.656, -1.178), (3.534, 0.656, -1.008), (3.467, 0.9672, -1.192), (3.559, 0.9672, -1.021), (3.528, 0.988, -1.224), (3.62, 0.988, -1.054), (3.748, 1.071, -1.342), (3.839, 1.071, -1.172), (3.784, 0.7044, -1.362), (3.876, 0.7044, -1.191), (3.675, 0.2687, -1.303), (3.766, 0.2687, -1.132), (3.687, -0.1946, -1.309), (3.778, -0.1946, -1.139)], [], [(4, 5, 1, 0), (5, 6, 2, 1), (6, 7, 3, 2), (7, 4, 0, 3), (0, 1, 2, 3), (7, 6, 5, 4), (6, 9, 8, 2), (9, 8, 10, 11), (11, 13, 12, 10), (13, 15, 14, 12), (14, 15, 7, 3), (8, 9, 17, 16), (16, 17, 19, 18), (18, 19, 21, 20), (20, 21, 23, 22), (22, 23, 25, 24), (24, 25, 27, 26), (26, 27, 29, 28), (28, 29, 11, 10), (6, 7, 15, 13, 11, 9), (3, 2, 8, 10, 12, 14), (11, 29, 27, 25, 23, 21, 19, 17, 9), (8, 16, 18, 20, 22, 24, 26, 28, 10)])
me_cube_002.use_remesh_preserve_volume = False
me_cube_002.use_remesh_preserve_attributes = False
me_cube_002.use_mirror_vertex_groups = False
me_cube_002.update()
me_cube_001 = bpy.data.meshes.new('Cube.001')
me_cube_001.from_pydata([(1.0, 1.0, -0.2533), (1.717, -1.0, -1.0), (1.0, 1.0, 1.0), (1.717, -1.0, 2.346), (0.0, 1.0, 1.0), (1.0, 1.0, 0.0), (0.0, 1.0, -0.2533), (1.65, -0.1845, 1.549), (1.717, -1.0, 0.0), (1.65, -0.1732, -0.2533), (0.0, -1.0, 2.346), (0.0, -1.0, -1.0), (0.0, 1.0, 0.0), (1.65, -0.1732, 0.0), (0.0, -1.0, 0.0), (0.0, 0.0, -0.2533), (-2.045e-33, -0.01134, 1.549), (1.65, -0.1732, 1.549), (0.0, 0.0, 1.549)], [], [(12, 5, 0, 6), (13, 8, 1, 9), (15, 6, 0, 9), (4, 2, 5, 12), (5, 13, 9, 0), (2, 17, 13, 5), (7, 3, 8, 13), (8, 14, 11, 1), (3, 10, 14, 8), (11, 15, 9, 1), (3, 7, 16, 10), (17, 2, 4, 18)])
me_cube_001.use_remesh_preserve_volume = False
me_cube_001.use_remesh_preserve_attributes = False
me_cube_001.use_mirror_vertex_groups = False
me_cube_001.update()
me_sphere = bpy.data.meshes.new('Sphere')
me_sphere.from_pydata([(3.266e-07, 0.1951, 0.9808), (3.192e-07, 0.3827, 0.9239), (3.117e-07, 0.5556, 0.8315), (3.192e-07, 0.7071, 0.7071), (3.341e-07, 0.8315, 0.5556), (2.745e-07, 0.9239, 0.3827), (3.937e-07, 0.9808, 0.1951), (3.788e-07, 1.0, 7.55e-08), (3.937e-07, 0.9808, -0.1951), (2.298e-07, 0.9239, -0.3827), (3.341e-07, 0.8315, -0.5556), (3.192e-07, 0.7071, -0.7071), (3.415e-07, 0.5556, -0.8315), (3.043e-07, 0.3827, -0.9239), (3.08e-07, 0.1951, -0.9808), (0.03806, 0.1913, 0.9808), (0.07466, 0.3753, 0.9239), (0.1084, 0.5449, 0.8315), (0.138, 0.6935, 0.7071), (0.1622, 0.8155, 0.5556), (0.1802, 0.9061, 0.3827), (0.1913, 0.9619, 0.1951), (0.1951, 0.9808, 7.55e-08), (0.1913, 0.9619, -0.1951), (0.1802, 0.9061, -0.3827), (0.1622, 0.8155, -0.5556), (0.138, 0.6935, -0.7071), (0.1084, 0.5449, -0.8315), (0.07466, 0.3753, -0.9239), (0.03806, 0.1913, -0.9808), (0.07466, 0.1802, 0.9808), (0.1464, 0.3536, 0.9239), (0.2126, 0.5133, 0.8315), (0.2706, 0.6533, 0.7071), (0.3182, 0.7682, 0.5556), (0.3536, 0.8536, 0.3827), (0.3753, 0.9061, 0.1951), (0.3827, 0.9239, 7.55e-08), (0.3753, 0.9061, -0.1951), (0.3536, 0.8536, -0.3827), (0.3182, 0.7682, -0.5556), (0.2706, 0.6533, -0.7071), (0.2126, 0.5133, -0.8315), (0.1464, 0.3536, -0.9239), (0.07466, 0.1802, -0.9808), (0.1084, 0.1622, 0.9808), (0.2126, 0.3182, 0.9239), (0.3087, 0.4619, 0.8315), (0.3928, 0.5879, 0.7071), (0.4619, 0.6913, 0.5556), (0.5133, 0.7682, 0.3827), (0.5449, 0.8155, 0.1951), (0.5556, 0.8315, 7.55e-08), (0.5449, 0.8155, -0.1951), (0.5133, 0.7682, -0.3827), (0.4619, 0.6913, -0.5556), (0.3928, 0.5879, -0.7071), (0.3087, 0.4619, -0.8315), (0.2126, 0.3182, -0.9239), (0.1084, 0.1622, -0.9808), (0.138, 0.1379, 0.9808), (0.2706, 0.2706, 0.9239), (0.3928, 0.3928, 0.8315), (0.5, 0.5, 0.7071), (0.5879, 0.5879, 0.5556), (0.6533, 0.6533, 0.3827), (0.6935, 0.6935, 0.1951), (0.7071, 0.7071, 7.55e-08), (0.6935, 0.6935, -0.1951), (0.6533, 0.6533, -0.3827), (0.5879, 0.5879, -0.5556), (0.5, 0.5, -0.7071), (0.3928, 0.3928, -0.8315), (0.2706, 0.2706, -0.9239), (0.138, 0.1379, -0.9808), (0.1622, 0.1084, 0.9808), (0.3182, 0.2126, 0.9239), (0.4619, 0.3087, 0.8315), (0.5879, 0.3928, 0.7071), (0.6913, 0.4619, 0.5556), (0.7682, 0.5133, 0.3827), (0.8155, 0.5449, 0.1951), (0.8315, 0.5556, 7.55e-08), (0.8155, 0.5449, -0.1951), (0.7682, 0.5133, -0.3827), (0.6913, 0.4619, -0.5556), (0.5879, 0.3928, -0.7071), (0.4619, 0.3087, -0.8315), (0.3182, 0.2126, -0.9239), (0.1622, 0.1084, -0.9808), (0.1802, 0.07466, 0.9808), (0.3536, 0.1464, 0.9239), (0.5133, 0.2126, 0.8315), (0.6533, 0.2706, 0.7071), (0.7682, 0.3182, 0.5556), (0.8536, 0.3536, 0.3827), (0.9061, 0.3753, 0.1951), (0.9239, 0.3827, 7.55e-08), (0.9061, 0.3753, -0.1951), (0.8536, 0.3536, -0.3827), (0.7682, 0.3182, -0.5556), (0.6533, 0.2706, -0.7071), (0.5133, 0.2126, -0.8315), (0.3536, 0.1464, -0.9239), (0.1802, 0.07466, -0.9808), (0.1913, 0.03806, 0.9808), (0.3753, 0.07466, 0.9239), (0.5449, 0.1084, 0.8315), (0.6935, 0.1379, 0.7071), (0.8155, 0.1622, 0.5556), (0.9061, 0.1802, 0.3827), (0.9619, 0.1913, 0.1951), (0.9808, 0.1951, 7.55e-08), (0.9619, 0.1913, -0.1951), (0.9061, 0.1802, -0.3827), (0.8155, 0.1622, -0.5556), (0.6935, 0.1379, -0.7071), (0.5449, 0.1084, -0.8315), (0.3753, 0.07466, -0.9239), (0.1913, 0.03806, -0.9808), (0.1951, -7.212e-09, 0.9808), (0.3827, 4.122e-08, 0.9239), (0.5556, 2.632e-08, 0.8315), (0.7071, -2.584e-08, 0.7071), (0.8315, -8.544e-08, 0.5556), (0.9239, 6.357e-08, 0.3827), (0.9808, -8.544e-08, 0.1951), (1.0, -1.003e-07, 7.55e-08), (0.9808, -8.544e-08, -0.1951), (0.9239, 6.357e-08, -0.3827), (0.8315, -8.544e-08, -0.5556), (0.7071, -2.584e-08, -0.7071), (0.5556, -1.094e-08, -0.8315), (0.3827, 3.964e-09, -0.9239), (0.1951, 3.964e-09, -0.9808), (3.258e-07, 0.0, -1.0), (2.48e-08, -1.247e-07, 1.0)], [], [(6, 5, 20, 21), (4, 3, 18, 19), (2, 1, 16, 17), (13, 12, 27, 28), (11, 10, 25, 26), (9, 8, 23, 24), (7, 6, 21, 22), (5, 4, 19, 20), (3, 2, 17, 18), (14, 13, 28, 29), (1, 0, 15, 16), (12, 11, 26, 27), (10, 9, 24, 25), (8, 7, 22, 23), (21, 20, 35, 36), (19, 18, 33, 34), (17, 16, 31, 32), (28, 27, 42, 43), (26, 25, 40, 41), (24, 23, 38, 39), (22, 21, 36, 37), (20, 19, 34, 35), (18, 17, 32, 33), (29, 28, 43, 44), (16, 15, 30, 31), (27, 26, 41, 42), (25, 24, 39, 40), (23, 22, 37, 38), (36, 35, 50, 51), (34, 33, 48, 49), (32, 31, 46, 47), (43, 42, 57, 58), (41, 40, 55, 56), (39, 38, 53, 54), (37, 36, 51, 52), (35, 34, 49, 50), (33, 32, 47, 48), (44, 43, 58, 59), (31, 30, 45, 46), (42, 41, 56, 57), (40, 39, 54, 55), (38, 37, 52, 53), (51, 50, 65, 66), (49, 48, 63, 64), (47, 46, 61, 62), (58, 57, 72, 73), (56, 55, 70, 71), (54, 53, 68, 69), (52, 51, 66, 67), (50, 49, 64, 65), (48, 47, 62, 63), (59, 58, 73, 74), (46, 45, 60, 61), (57, 56, 71, 72), (55, 54, 69, 70), (53, 52, 67, 68), (66, 65, 80, 81), (64, 63, 78, 79), (62, 61, 76, 77), (73, 72, 87, 88), (71, 70, 85, 86), (69, 68, 83, 84), (67, 66, 81, 82), (65, 64, 79, 80), (63, 62, 77, 78), (74, 73, 88, 89), (61, 60, 75, 76), (72, 71, 86, 87), (70, 69, 84, 85), (68, 67, 82, 83), (81, 80, 95, 96), (79, 78, 93, 94), (77, 76, 91, 92), (88, 87, 102, 103), (86, 85, 100, 101), (84, 83, 98, 99), (82, 81, 96, 97), (80, 79, 94, 95), (78, 77, 92, 93), (89, 88, 103, 104), (76, 75, 90, 91), (87, 86, 101, 102), (85, 84, 99, 100), (83, 82, 97, 98), (96, 95, 110, 111), (94, 93, 108, 109), (92, 91, 106, 107), (103, 102, 117, 118), (101, 100, 115, 116), (99, 98, 113, 114), (97, 96, 111, 112), (95, 94, 109, 110), (93, 92, 107, 108), (104, 103, 118, 119), (91, 90, 105, 106), (102, 101, 116, 117), (100, 99, 114, 115), (98, 97, 112, 113), (111, 110, 125, 126), (109, 108, 123, 124), (107, 106, 121, 122), (118, 117, 132, 133), (116, 115, 130, 131), (114, 113, 128, 129), (112, 111, 126, 127), (110, 109, 124, 125), (108, 107, 122, 123), (119, 118, 133, 134), (106, 105, 120, 121), (117, 116, 131, 132), (115, 114, 129, 130), (113, 112, 127, 128), (135, 14, 29), (0, 136, 15), (135, 29, 44), (15, 136, 30), (135, 44, 59), (30, 136, 45), (135, 59, 74), (45, 136, 60), (135, 74, 89), (60, 136, 75), (135, 89, 104), (75, 136, 90), (135, 104, 119), (90, 136, 105), (135, 119, 134), (105, 136, 120), (120, 136, 135, 134, 133, 132, 131, 130, 129, 128, 127, 126, 125, 124, 123, 122, 121)])
me_sphere.use_remesh_preserve_volume = False
me_sphere.use_remesh_preserve_attributes = False
me_sphere.use_mirror_vertex_groups = False
me_sphere.update()

# ---- objects
ob_camera = bpy.data.objects.new('Camera', cam_camera_001)
ob_point = bpy.data.objects.new('Point', light_point)
ob_cylinder = bpy.data.objects.new('Cylinder', me_cylinder)
ob_cube_002 = bpy.data.objects.new('Cube.002', me_cube_003)
ob_sphere_003 = bpy.data.objects.new('Sphere.003', me_sphere_003)
ob_sphere_002 = bpy.data.objects.new('Sphere.002', me_sphere_002)
ob_sphere_001 = bpy.data.objects.new('Sphere.001', me_sphere_001)
ob_cube_001 = bpy.data.objects.new('Cube.001', me_cube_002)
ob_cube = bpy.data.objects.new('Cube', me_cube_001)
ob_sphere = bpy.data.objects.new('Sphere', me_sphere)

# ---- transforms, parenting, visibility, modifiers, constraints
ob_camera.location = (5.25, 10.66, 6.972)
ob_camera.rotation_euler = (1.074, -7.016e-07, 2.691)
ob_camera.lineart.crease_threshold = 0.0
ob_point.location = (3.724, 4.012, 4.599)
ob_point.lineart.crease_threshold = 0.0
ob_cylinder.location = (0.0, 0.0, 0.0)
ob_cylinder.rotation_euler = (1.571, 0.0, 0.0)
ob_cylinder.lineart.crease_threshold = 0.0
_m = ob_cylinder.modifiers.new('Mirror', 'MIRROR')
ob_cube_002.location = (0.0, -2.05, -0.06914)
ob_cube_002.scale = (1.0, 1.0, 0.3471)
ob_cube_002.lineart.crease_threshold = 0.0
_m = ob_cube_002.modifiers.new('Mirror', 'MIRROR')
ob_sphere_003.location = (0.0, -0.8715, 0.0)
ob_sphere_003.scale = (1.0, 0.6552, 0.4861)
ob_sphere_003.lineart.crease_threshold = 0.0
_m = ob_sphere_003.modifiers.new('Mirror', 'MIRROR')
ob_sphere_002.location = (0.005924, -1.116, 0.06117)
ob_sphere_002.scale = (0.6823, 1.668, 0.4496)
ob_sphere_002.lineart.crease_threshold = 0.0
_m = ob_sphere_002.modifiers.new('Mirror', 'MIRROR')
ob_sphere_001.location = (0.0, 1.832, 0.0)
ob_sphere_001.rotation_euler = (0.0, 0.0, 3.142)
ob_sphere_001.scale = (0.3544, 0.9007, 0.3344)
ob_sphere_001.lineart.crease_threshold = 0.0
_m = ob_sphere_001.modifiers.new('Mirror', 'MIRROR')
ob_cube_001.location = (0.0, -0.8925, 0.4589)
ob_cube_001.lineart.crease_threshold = 0.0
_m = ob_cube_001.modifiers.new('Mirror', 'MIRROR')
ob_cube.location = (0.0, 0.3886, -0.01222)
ob_cube.scale = (0.2, 0.7318, 0.2)
ob_cube.lineart.crease_threshold = 0.0
_m = ob_cube.modifiers.new('Mirror', 'MIRROR')
ob_sphere.location = (0.0, 1.832, 0.0)
ob_sphere.scale = (0.5298, 1.347, 0.5)
ob_sphere.lineart.crease_threshold = 0.0
_m = ob_sphere.modifiers.new('Mirror', 'MIRROR')

# ---- collection membership
col_collection_1.objects.link(ob_camera)
col_collection_1.objects.link(ob_point)
col_collection_1.objects.link(ob_cylinder)
col_collection_1.objects.link(ob_cube_002)
col_collection_1.objects.link(ob_sphere_003)
col_collection_1.objects.link(ob_sphere_002)
col_collection_1.objects.link(ob_sphere_001)
col_collection_1.objects.link(ob_cube_001)
col_collection_1.objects.link(ob_cube)
col_collection_1.objects.link(ob_sphere)

# ---- scene / render settings (as saved in the file)
scene.camera = ob_camera
scene.frame_start = 0; scene.frame_end = 0; scene.frame_set(1)
scene.render.engine = 'BLENDER_EEVEE_NEXT'
scene.render.resolution_percentage = 50
scene.render.dither_intensity = 0.0
scene.cycles.use_denoising = False
scene.cycles.samples = 10
scene.cycles.sampling_pattern = 'TABULATED_SOBOL'
scene.cycles.light_sampling_threshold = 0.0
scene.cycles.use_adaptive_sampling = False
scene.cycles.use_light_tree = False
scene.cycles.blur_glossy = 0.0
scene.cycles.pixel_filter_type = 'GAUSSIAN'
scene.cycles.sample_clamp_indirect = 0.0
scene.view_settings.view_transform = 'Standard'
bpy.context.view_layer.update()
